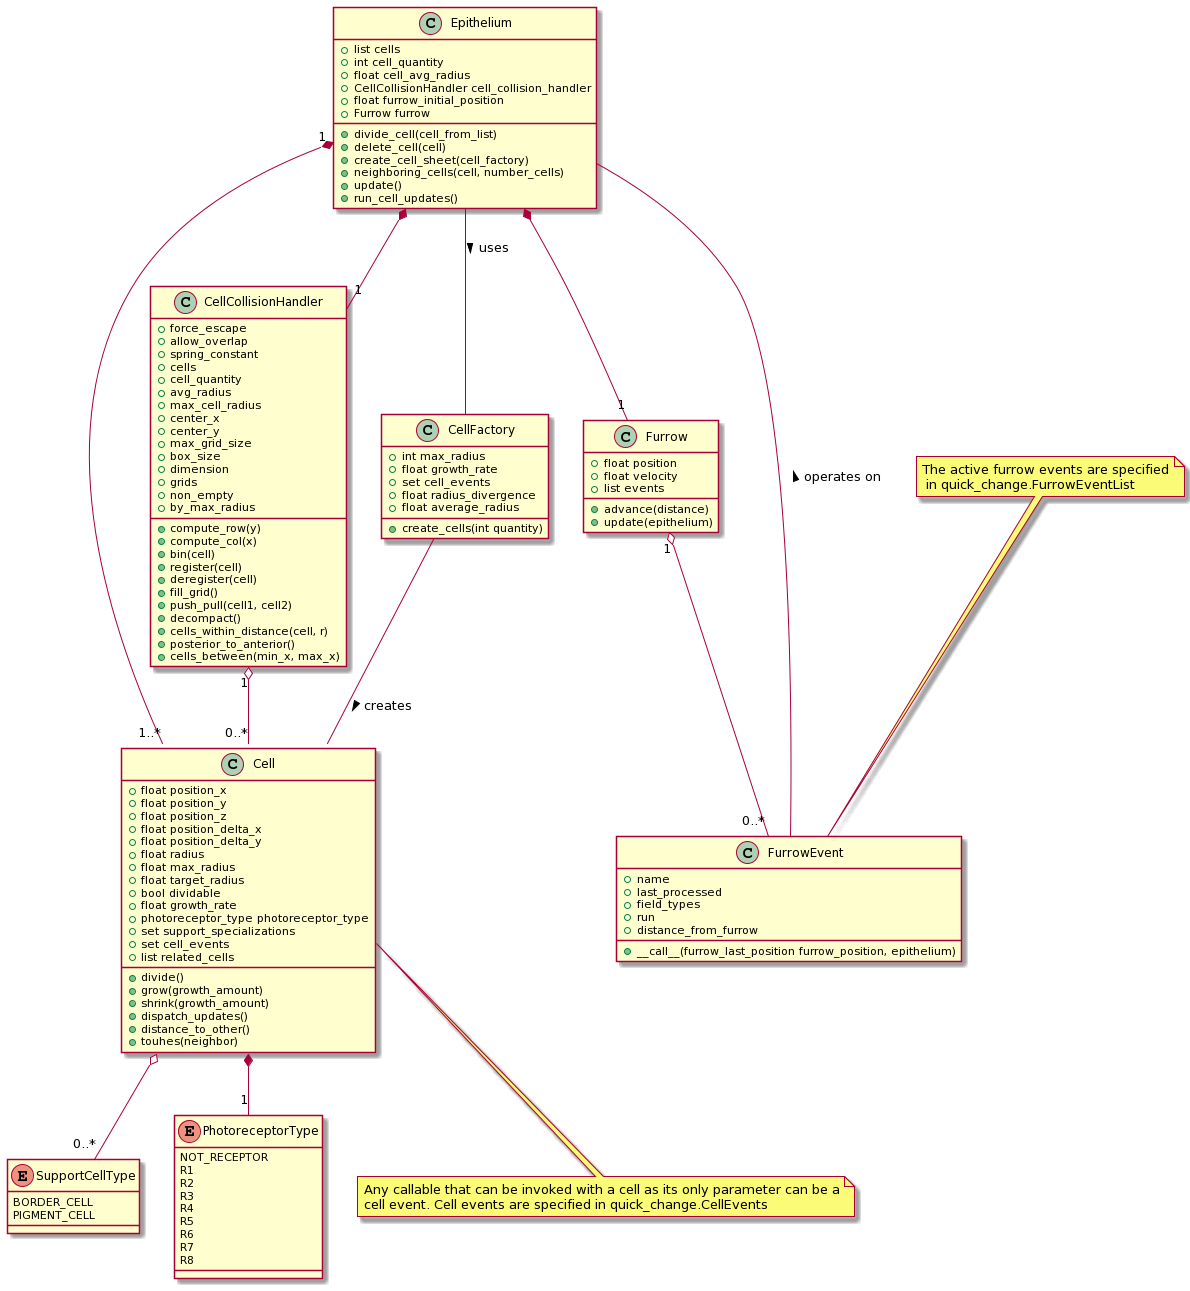

The diagram above was rendered by PlantUML. Its source (embedded in the PNG):
@startuml
class Cell{
  +float position_x
  +float position_y
  +float position_z
  +float position_delta_x
  +float position_delta_y
  +float radius
  +float max_radius
  +float target_radius
  +bool dividable
  +float growth_rate
  +photoreceptor_type photoreceptor_type
  +set support_specializations
  +set cell_events
  +list related_cells
  +divide()
  +grow(growth_amount)
  +shrink(growth_amount)
  +dispatch_updates()
  +distance_to_other()
  +touhes(neighbor)
}

enum SupportCellType {
  BORDER_CELL
  PIGMENT_CELL
}

enum PhotoreceptorType{
  NOT_RECEPTOR
  R1
  R2
  R3
  R4
  R5
  R6
  R7
  R8
}


Class CellCollisionHandler {
  +force_escape
  +allow_overlap
  +spring_constant
  +cells
  +cell_quantity
  +avg_radius
  +max_cell_radius
  +center_x
  +center_y
  +max_grid_size
  +box_size
  +dimension
  +grids
  +non_empty
  +by_max_radius
  +compute_row(y)
  +compute_col(x)
  +bin(cell)
  +register(cell)
  +deregister(cell)
  +fill_grid()
  +push_pull(cell1, cell2)
  +decompact()
  +cells_within_distance(cell, r)
  +posterior_to_anterior()
  +cells_between(min_x, max_x)
}

class CellFactory{
  +int max_radius
  +float growth_rate
  +set cell_events
  +float radius_divergence
  +float average_radius
  +create_cells(int quantity)
}

class Epithelium {
  +list cells
  +int cell_quantity
  +float cell_avg_radius
  +CellCollisionHandler cell_collision_handler
  +float furrow_initial_position
  +Furrow furrow
  +divide_cell(cell_from_list)
  +delete_cell(cell)
  +create_cell_sheet(cell_factory)
  +neighboring_cells(cell, number_cells)
  +update()
  +run_cell_updates()
}

class Furrow {
  +float position
  +float velocity
  +list events
  +advance(distance)
  +update(epithelium)
}

class FurrowEvent {
  +name
  +last_processed
  +field_types
  +run
  +distance_from_furrow
  +__call__(furrow_last_position furrow_position, epithelium)
}

Cell *-- "1" PhotoreceptorType
Cell o-- "0..*" SupportCellType
CellCollisionHandler "1" o-- "0..*" Cell
CellFactory -- Cell : creates >
Epithelium -- CellFactory : uses >
Epithelium "1" *-- "1..*" Cell
Epithelium *-- "1" CellCollisionHandler
Epithelium *-- "1" Furrow
Furrow "1" o-- "0..*" FurrowEvent
FurrowEvent -- Epithelium : operates on >

note "The active furrow events are specified\n in quick_change.FurrowEventList" as FurrowEventListNote
FurrowEventListNote -- FurrowEvent

note as CellEventNote
  Any callable that can be invoked with a cell as its only parameter can be a
  cell event. Cell events are specified in quick_change.CellEvents
end note

Cell::cell_events -- CellEventNote
@enduml